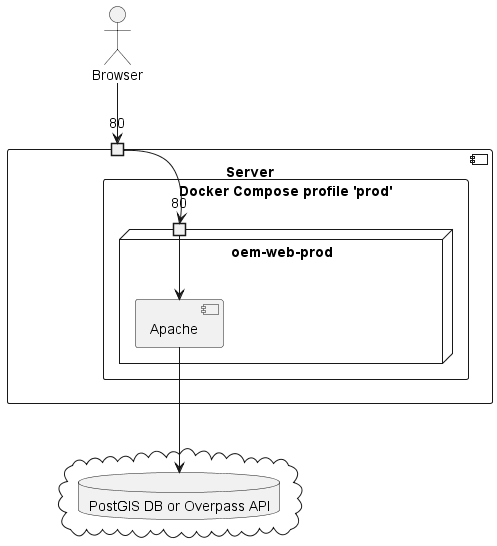

The diagram above was rendered by PlantUML. Its source (embedded in the PNG):
@startuml prod

actor Browser
component Server {
  port "80" as 80docker
  rectangle "Docker Compose profile 'prod'" as docker {
    node "oem-web-prod" {
      port "80" as 80webProd
      component Apache
    }
  }
}
cloud {
  database "PostGIS DB or Overpass API" as db
}

Apache ---> db

Browser --> 80docker

80docker --> 80webProd

80webProd --> Apache

@enduml